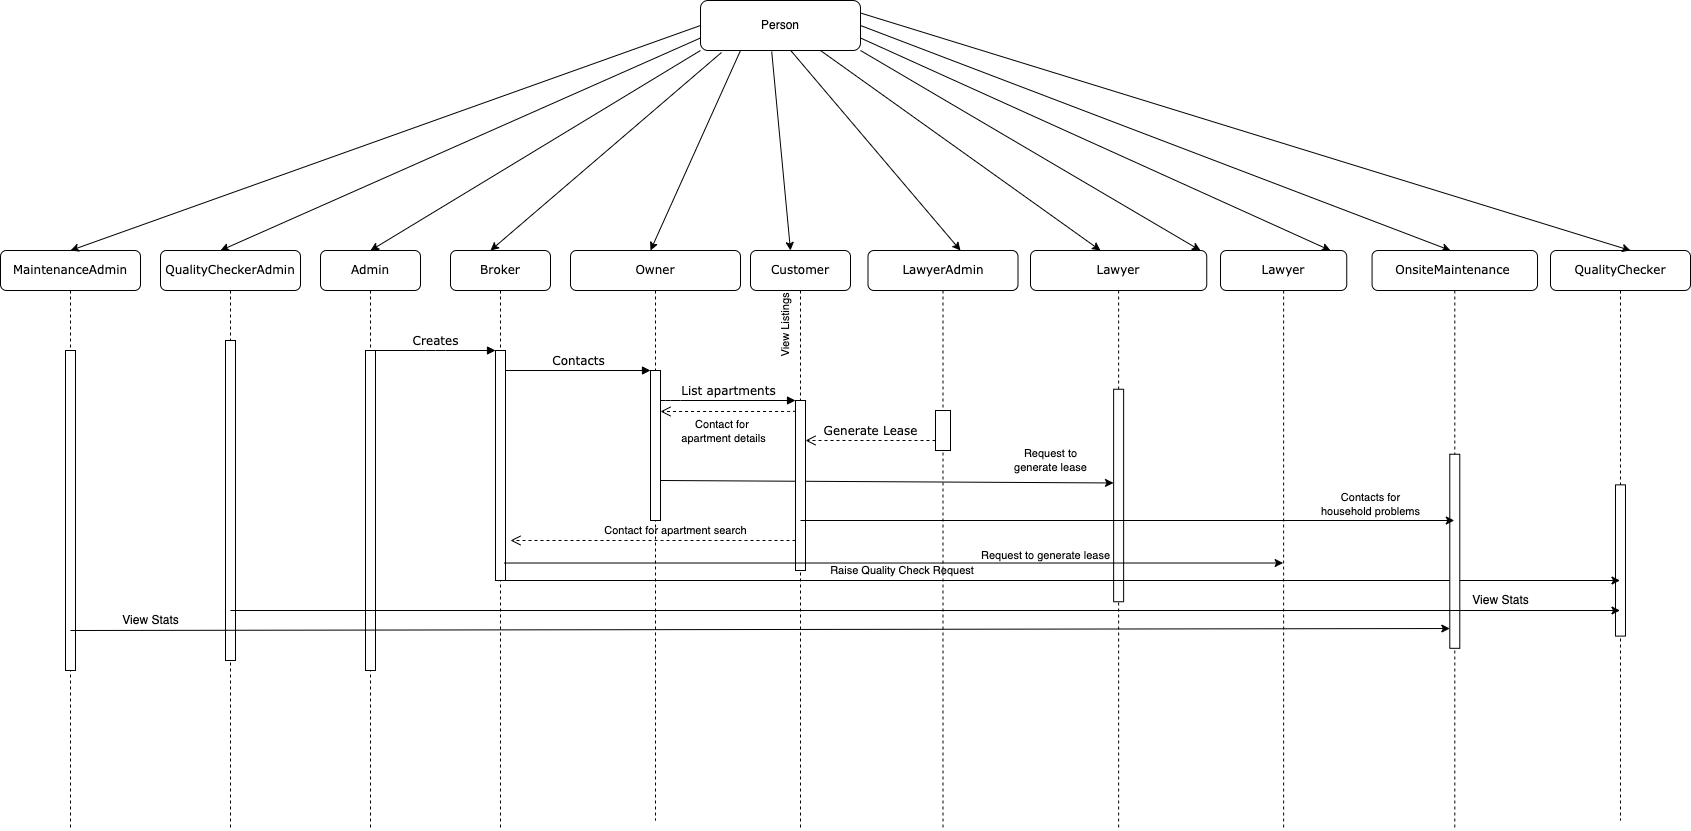

The diagram above was exported from draw.io. Its source (the exported page's mxGraphModel, read from the mxfile embedded in the PNG):
<mxGraphModel dx="2285" dy="1471" grid="1" gridSize="10" guides="1" tooltips="1" connect="1" arrows="1" fold="1" page="1" pageScale="1" pageWidth="1100" pageHeight="850" background="none" math="0" shadow="0">
  <root>
    <mxCell id="0" />
    <mxCell id="1" parent="0" />
    <mxCell id="7baba1c4bc27f4b0-2" value="Broker" style="shape=umlLifeline;perimeter=lifelinePerimeter;whiteSpace=wrap;html=1;container=1;collapsible=0;recursiveResize=0;outlineConnect=0;rounded=1;shadow=0;comic=0;labelBackgroundColor=none;strokeWidth=1;fontFamily=Verdana;fontSize=12;align=center;" parent="1" vertex="1">
      <mxGeometry x="240" y="70" width="100" height="580" as="geometry" />
    </mxCell>
    <mxCell id="7baba1c4bc27f4b0-10" value="" style="html=1;points=[];perimeter=orthogonalPerimeter;rounded=0;shadow=0;comic=0;labelBackgroundColor=none;strokeWidth=1;fontFamily=Verdana;fontSize=12;align=center;" parent="7baba1c4bc27f4b0-2" vertex="1">
      <mxGeometry x="45" y="100" width="10" height="230" as="geometry" />
    </mxCell>
    <mxCell id="7baba1c4bc27f4b0-3" value="Owner" style="shape=umlLifeline;perimeter=lifelinePerimeter;whiteSpace=wrap;html=1;container=1;collapsible=0;recursiveResize=0;outlineConnect=0;rounded=1;shadow=0;comic=0;labelBackgroundColor=none;strokeWidth=1;fontFamily=Verdana;fontSize=12;align=center;" parent="1" vertex="1">
      <mxGeometry x="360" y="70" width="170" height="570" as="geometry" />
    </mxCell>
    <mxCell id="7baba1c4bc27f4b0-13" value="" style="html=1;points=[];perimeter=orthogonalPerimeter;rounded=0;shadow=0;comic=0;labelBackgroundColor=none;strokeWidth=1;fontFamily=Verdana;fontSize=12;align=center;" parent="7baba1c4bc27f4b0-3" vertex="1">
      <mxGeometry x="80" y="120" width="10" height="150" as="geometry" />
    </mxCell>
    <mxCell id="PJfgW2mglZ0moDlubo5j-48" value="" style="html=1;verticalAlign=bottom;endArrow=open;dashed=1;endSize=8;labelBackgroundColor=none;fontFamily=Verdana;fontSize=12;edgeStyle=elbowEdgeStyle;elbow=vertical;" parent="7baba1c4bc27f4b0-3" source="7baba1c4bc27f4b0-16" edge="1">
      <mxGeometry relative="1" as="geometry">
        <mxPoint x="-60" y="290" as="targetPoint" />
        <Array as="points" />
        <mxPoint x="240" y="289.5" as="sourcePoint" />
      </mxGeometry>
    </mxCell>
    <mxCell id="PJfgW2mglZ0moDlubo5j-51" value="Contact for apartment search" style="text;html=1;align=center;verticalAlign=middle;resizable=0;points=[];autosize=1;strokeColor=none;fillColor=none;fontSize=11;" parent="7baba1c4bc27f4b0-3" vertex="1">
      <mxGeometry x="20" y="265" width="170" height="30" as="geometry" />
    </mxCell>
    <mxCell id="PJfgW2mglZ0moDlubo5j-71" value="" style="html=1;verticalAlign=bottom;endArrow=open;dashed=1;endSize=8;labelBackgroundColor=none;fontFamily=Verdana;fontSize=12;edgeStyle=elbowEdgeStyle;elbow=vertical;" parent="7baba1c4bc27f4b0-3" edge="1">
      <mxGeometry relative="1" as="geometry">
        <mxPoint x="90" y="161" as="targetPoint" />
        <Array as="points" />
        <mxPoint x="225" y="160" as="sourcePoint" />
      </mxGeometry>
    </mxCell>
    <mxCell id="PJfgW2mglZ0moDlubo5j-72" value="Contact for&amp;nbsp;&lt;br&gt;apartment details" style="edgeLabel;html=1;align=center;verticalAlign=middle;resizable=0;points=[];fontSize=11;" parent="PJfgW2mglZ0moDlubo5j-71" vertex="1" connectable="0">
      <mxGeometry x="0.0882" y="3" relative="1" as="geometry">
        <mxPoint y="16" as="offset" />
      </mxGeometry>
    </mxCell>
    <mxCell id="PJfgW2mglZ0moDlubo5j-74" value="" style="endArrow=classic;html=1;rounded=0;fontSize=11;entryX=0.559;entryY=-0.013;entryDx=0;entryDy=0;entryPerimeter=0;" parent="7baba1c4bc27f4b0-3" target="PJfgW2mglZ0moDlubo5j-29" edge="1">
      <mxGeometry width="50" height="50" relative="1" as="geometry">
        <mxPoint x="90" y="230" as="sourcePoint" />
        <mxPoint x="540" y="230" as="targetPoint" />
      </mxGeometry>
    </mxCell>
    <mxCell id="7baba1c4bc27f4b0-4" value="Customer" style="shape=umlLifeline;perimeter=lifelinePerimeter;whiteSpace=wrap;html=1;container=1;collapsible=0;recursiveResize=0;outlineConnect=0;rounded=1;shadow=0;comic=0;labelBackgroundColor=none;strokeWidth=1;fontFamily=Verdana;fontSize=12;align=center;" parent="1" vertex="1">
      <mxGeometry x="540" y="70" width="100" height="580" as="geometry" />
    </mxCell>
    <mxCell id="PJfgW2mglZ0moDlubo5j-16" value="&lt;font style=&quot;font-size: 11px;&quot;&gt;View Listings&lt;/font&gt;" style="text;html=1;align=center;verticalAlign=middle;resizable=0;points=[];autosize=1;strokeColor=none;fillColor=none;rotation=-90;" parent="7baba1c4bc27f4b0-4" vertex="1">
      <mxGeometry x="-10" y="60" width="90" height="30" as="geometry" />
    </mxCell>
    <mxCell id="7baba1c4bc27f4b0-5" value="LawyerAdmin" style="shape=umlLifeline;perimeter=lifelinePerimeter;whiteSpace=wrap;html=1;container=1;collapsible=0;recursiveResize=0;outlineConnect=0;rounded=1;shadow=0;comic=0;labelBackgroundColor=none;strokeWidth=1;fontFamily=Verdana;fontSize=12;align=center;" parent="1" vertex="1">
      <mxGeometry x="657.5" y="70" width="150" height="580" as="geometry" />
    </mxCell>
    <mxCell id="PJfgW2mglZ0moDlubo5j-45" value="Raise Quality Check Request&amp;nbsp;" style="text;html=1;align=center;verticalAlign=middle;resizable=0;points=[];autosize=1;strokeColor=none;fillColor=none;fontSize=11;" parent="7baba1c4bc27f4b0-5" vertex="1">
      <mxGeometry x="-50" y="305" width="170" height="30" as="geometry" />
    </mxCell>
    <mxCell id="7baba1c4bc27f4b0-6" value="Lawyer" style="shape=umlLifeline;perimeter=lifelinePerimeter;whiteSpace=wrap;html=1;container=1;collapsible=0;recursiveResize=0;outlineConnect=0;rounded=1;shadow=0;comic=0;labelBackgroundColor=none;strokeWidth=1;fontFamily=Verdana;fontSize=12;align=center;" parent="1" vertex="1">
      <mxGeometry x="1010" y="70" width="126.25" height="580" as="geometry" />
    </mxCell>
    <mxCell id="7baba1c4bc27f4b0-7" value="Lawyer" style="shape=umlLifeline;perimeter=lifelinePerimeter;whiteSpace=wrap;html=1;container=1;collapsible=0;recursiveResize=0;outlineConnect=0;rounded=1;shadow=0;comic=0;labelBackgroundColor=none;strokeWidth=1;fontFamily=Verdana;fontSize=12;align=center;" parent="1" vertex="1">
      <mxGeometry x="820" y="70" width="176.25" height="580" as="geometry" />
    </mxCell>
    <mxCell id="PJfgW2mglZ0moDlubo5j-56" value="Request to generate lease" style="text;html=1;align=center;verticalAlign=middle;resizable=0;points=[];autosize=1;strokeColor=none;fillColor=none;fontSize=11;" parent="7baba1c4bc27f4b0-7" vertex="1">
      <mxGeometry x="-60" y="290" width="150" height="30" as="geometry" />
    </mxCell>
    <mxCell id="PJfgW2mglZ0moDlubo5j-75" value="Request to&lt;br&gt;generate lease" style="text;html=1;align=center;verticalAlign=middle;resizable=0;points=[];autosize=1;strokeColor=none;fillColor=none;fontSize=11;" parent="7baba1c4bc27f4b0-7" vertex="1">
      <mxGeometry x="-30" y="190" width="100" height="40" as="geometry" />
    </mxCell>
    <mxCell id="PJfgW2mglZ0moDlubo5j-29" value="" style="rounded=0;whiteSpace=wrap;html=1;fontSize=11;rotation=-90;" parent="7baba1c4bc27f4b0-7" vertex="1">
      <mxGeometry x="-18.12" y="240" width="212.5" height="10" as="geometry" />
    </mxCell>
    <mxCell id="7baba1c4bc27f4b0-8" value="Admin" style="shape=umlLifeline;perimeter=lifelinePerimeter;whiteSpace=wrap;html=1;container=1;collapsible=0;recursiveResize=0;outlineConnect=0;rounded=1;shadow=0;comic=0;labelBackgroundColor=none;strokeWidth=1;fontFamily=Verdana;fontSize=12;align=center;" parent="1" vertex="1">
      <mxGeometry x="110" y="70" width="100" height="580" as="geometry" />
    </mxCell>
    <mxCell id="7baba1c4bc27f4b0-9" value="" style="html=1;points=[];perimeter=orthogonalPerimeter;rounded=0;shadow=0;comic=0;labelBackgroundColor=none;strokeWidth=1;fontFamily=Verdana;fontSize=12;align=center;" parent="7baba1c4bc27f4b0-8" vertex="1">
      <mxGeometry x="45" y="100" width="10" height="320" as="geometry" />
    </mxCell>
    <mxCell id="7baba1c4bc27f4b0-16" value="" style="html=1;points=[];perimeter=orthogonalPerimeter;rounded=0;shadow=0;comic=0;labelBackgroundColor=none;strokeWidth=1;fontFamily=Verdana;fontSize=12;align=center;" parent="1" vertex="1">
      <mxGeometry x="585" y="220" width="10" height="170" as="geometry" />
    </mxCell>
    <mxCell id="7baba1c4bc27f4b0-17" value="List apartments" style="html=1;verticalAlign=bottom;endArrow=block;labelBackgroundColor=none;fontFamily=Verdana;fontSize=12;edgeStyle=elbowEdgeStyle;elbow=vertical;" parent="1" source="7baba1c4bc27f4b0-13" target="7baba1c4bc27f4b0-16" edge="1">
      <mxGeometry relative="1" as="geometry">
        <mxPoint x="510" y="220" as="sourcePoint" />
        <Array as="points">
          <mxPoint x="460" y="220" />
        </Array>
      </mxGeometry>
    </mxCell>
    <mxCell id="7baba1c4bc27f4b0-19" value="" style="html=1;points=[];perimeter=orthogonalPerimeter;rounded=0;shadow=0;comic=0;labelBackgroundColor=none;strokeWidth=1;fontFamily=Verdana;fontSize=12;align=center;" parent="1" vertex="1">
      <mxGeometry x="725" y="230" width="15" height="40" as="geometry" />
    </mxCell>
    <mxCell id="7baba1c4bc27f4b0-21" value="Generate Lease" style="html=1;verticalAlign=bottom;endArrow=open;dashed=1;endSize=8;labelBackgroundColor=none;fontFamily=Verdana;fontSize=12;edgeStyle=elbowEdgeStyle;elbow=vertical;" parent="1" source="7baba1c4bc27f4b0-19" target="7baba1c4bc27f4b0-16" edge="1">
      <mxGeometry relative="1" as="geometry">
        <mxPoint x="650" y="306" as="targetPoint" />
        <Array as="points">
          <mxPoint x="670" y="260" />
          <mxPoint x="700" y="260" />
        </Array>
      </mxGeometry>
    </mxCell>
    <mxCell id="7baba1c4bc27f4b0-11" value="Creates" style="html=1;verticalAlign=bottom;endArrow=block;entryX=0;entryY=0;labelBackgroundColor=none;fontFamily=Verdana;fontSize=12;edgeStyle=elbowEdgeStyle;elbow=vertical;" parent="1" source="7baba1c4bc27f4b0-9" target="7baba1c4bc27f4b0-10" edge="1">
      <mxGeometry relative="1" as="geometry">
        <mxPoint x="220" y="190" as="sourcePoint" />
      </mxGeometry>
    </mxCell>
    <mxCell id="7baba1c4bc27f4b0-14" value="Contacts" style="html=1;verticalAlign=bottom;endArrow=block;entryX=0;entryY=0;labelBackgroundColor=none;fontFamily=Verdana;fontSize=12;edgeStyle=elbowEdgeStyle;elbow=vertical;" parent="1" source="7baba1c4bc27f4b0-10" target="7baba1c4bc27f4b0-13" edge="1">
      <mxGeometry relative="1" as="geometry">
        <mxPoint x="370" y="200" as="sourcePoint" />
      </mxGeometry>
    </mxCell>
    <mxCell id="PJfgW2mglZ0moDlubo5j-2" value="QualityChecker" style="shape=umlLifeline;perimeter=lifelinePerimeter;whiteSpace=wrap;html=1;container=1;collapsible=0;recursiveResize=0;outlineConnect=0;rounded=1;shadow=0;comic=0;labelBackgroundColor=none;strokeWidth=1;fontFamily=Verdana;fontSize=12;align=center;" parent="1" vertex="1">
      <mxGeometry x="1340" y="70" width="140" height="570" as="geometry" />
    </mxCell>
    <mxCell id="PJfgW2mglZ0moDlubo5j-38" value="" style="rounded=0;whiteSpace=wrap;html=1;fontSize=11;rotation=-90;" parent="PJfgW2mglZ0moDlubo5j-2" vertex="1">
      <mxGeometry x="-5.629999999999999" y="305" width="151.25" height="10" as="geometry" />
    </mxCell>
    <mxCell id="PJfgW2mglZ0moDlubo5j-4" value="Person" style="rounded=1;whiteSpace=wrap;html=1;" parent="1" vertex="1">
      <mxGeometry x="490" y="-180" width="160" height="50" as="geometry" />
    </mxCell>
    <mxCell id="PJfgW2mglZ0moDlubo5j-6" value="" style="endArrow=classic;html=1;rounded=0;exitX=0.131;exitY=1.04;exitDx=0;exitDy=0;exitPerimeter=0;" parent="1" edge="1" source="PJfgW2mglZ0moDlubo5j-4">
      <mxGeometry width="50" height="50" relative="1" as="geometry">
        <mxPoint x="550" y="-130" as="sourcePoint" />
        <mxPoint x="280" y="70" as="targetPoint" />
      </mxGeometry>
    </mxCell>
    <mxCell id="PJfgW2mglZ0moDlubo5j-7" value="" style="endArrow=classic;html=1;rounded=0;exitX=0.25;exitY=1;exitDx=0;exitDy=0;" parent="1" source="PJfgW2mglZ0moDlubo5j-4" edge="1">
      <mxGeometry width="50" height="50" relative="1" as="geometry">
        <mxPoint x="620" y="-130" as="sourcePoint" />
        <mxPoint x="440" y="70" as="targetPoint" />
      </mxGeometry>
    </mxCell>
    <mxCell id="PJfgW2mglZ0moDlubo5j-8" value="" style="endArrow=classic;html=1;rounded=0;exitX=0.445;exitY=1.02;exitDx=0;exitDy=0;exitPerimeter=0;" parent="1" source="PJfgW2mglZ0moDlubo5j-4" edge="1">
      <mxGeometry width="50" height="50" relative="1" as="geometry">
        <mxPoint x="635" y="-20" as="sourcePoint" />
        <mxPoint x="580" y="70" as="targetPoint" />
      </mxGeometry>
    </mxCell>
    <mxCell id="PJfgW2mglZ0moDlubo5j-9" value="" style="endArrow=classic;html=1;rounded=0;exitX=0.564;exitY=1;exitDx=0;exitDy=0;exitPerimeter=0;" parent="1" source="PJfgW2mglZ0moDlubo5j-4" edge="1">
      <mxGeometry width="50" height="50" relative="1" as="geometry">
        <mxPoint x="760" y="-20" as="sourcePoint" />
        <mxPoint x="750" y="70" as="targetPoint" />
        <Array as="points" />
      </mxGeometry>
    </mxCell>
    <mxCell id="PJfgW2mglZ0moDlubo5j-10" value="" style="endArrow=classic;html=1;rounded=0;exitX=0.75;exitY=1;exitDx=0;exitDy=0;" parent="1" source="PJfgW2mglZ0moDlubo5j-4" edge="1">
      <mxGeometry width="50" height="50" relative="1" as="geometry">
        <mxPoint x="910" y="-20" as="sourcePoint" />
        <mxPoint x="890" y="70" as="targetPoint" />
      </mxGeometry>
    </mxCell>
    <mxCell id="PJfgW2mglZ0moDlubo5j-14" value="" style="endArrow=classic;html=1;rounded=0;exitX=1;exitY=0.75;exitDx=0;exitDy=0;" parent="1" source="PJfgW2mglZ0moDlubo5j-4" edge="1">
      <mxGeometry width="50" height="50" relative="1" as="geometry">
        <mxPoint x="1150" y="-20" as="sourcePoint" />
        <mxPoint x="1120" y="70" as="targetPoint" />
      </mxGeometry>
    </mxCell>
    <mxCell id="PJfgW2mglZ0moDlubo5j-19" value="" style="endArrow=classic;html=1;rounded=0;fontSize=11;entryX=1;entryY=1;entryDx=0;entryDy=0;exitX=1;exitY=1;exitDx=0;exitDy=0;" parent="1" source="PJfgW2mglZ0moDlubo5j-4" edge="1">
      <mxGeometry width="50" height="50" relative="1" as="geometry">
        <mxPoint x="1040" y="20" as="sourcePoint" />
        <mxPoint x="990" y="70" as="targetPoint" />
      </mxGeometry>
    </mxCell>
    <mxCell id="PJfgW2mglZ0moDlubo5j-21" value="" style="endArrow=classic;html=1;rounded=0;fontSize=11;entryX=1;entryY=0.5;entryDx=0;entryDy=0;exitX=1;exitY=0.5;exitDx=0;exitDy=0;" parent="1" source="PJfgW2mglZ0moDlubo5j-4" edge="1">
      <mxGeometry width="50" height="50" relative="1" as="geometry">
        <mxPoint x="1290" y="20" as="sourcePoint" />
        <mxPoint x="1240" y="70" as="targetPoint" />
      </mxGeometry>
    </mxCell>
    <mxCell id="PJfgW2mglZ0moDlubo5j-27" value="" style="endArrow=classic;html=1;rounded=0;fontSize=11;entryX=0;entryY=0.5;entryDx=0;entryDy=0;exitX=0;exitY=1;exitDx=0;exitDy=0;" parent="1" source="PJfgW2mglZ0moDlubo5j-4" edge="1">
      <mxGeometry width="50" height="50" relative="1" as="geometry">
        <mxPoint x="210" y="20" as="sourcePoint" />
        <mxPoint x="160" y="70" as="targetPoint" />
      </mxGeometry>
    </mxCell>
    <mxCell id="PJfgW2mglZ0moDlubo5j-41" value="" style="endArrow=classic;html=1;rounded=0;fontSize=11;" parent="1" target="PJfgW2mglZ0moDlubo5j-2" edge="1">
      <mxGeometry width="50" height="50" relative="1" as="geometry">
        <mxPoint x="295" y="400" as="sourcePoint" />
        <mxPoint x="1250" y="400" as="targetPoint" />
      </mxGeometry>
    </mxCell>
    <mxCell id="PJfgW2mglZ0moDlubo5j-55" value="" style="endArrow=classic;html=1;rounded=0;fontSize=11;exitX=0.9;exitY=0.924;exitDx=0;exitDy=0;exitPerimeter=0;" parent="1" source="7baba1c4bc27f4b0-10" target="7baba1c4bc27f4b0-6" edge="1">
      <mxGeometry width="50" height="50" relative="1" as="geometry">
        <mxPoint x="300" y="385" as="sourcePoint" />
        <mxPoint x="350" y="335" as="targetPoint" />
      </mxGeometry>
    </mxCell>
    <mxCell id="PJfgW2mglZ0moDlubo5j-57" value="OnsiteMaintenance&amp;nbsp;" style="shape=umlLifeline;perimeter=lifelinePerimeter;whiteSpace=wrap;html=1;container=1;collapsible=0;recursiveResize=0;outlineConnect=0;rounded=1;shadow=0;comic=0;labelBackgroundColor=none;strokeWidth=1;fontFamily=Verdana;fontSize=12;align=center;" parent="1" vertex="1">
      <mxGeometry x="1161.56" y="70" width="165.46" height="580" as="geometry" />
    </mxCell>
    <mxCell id="PJfgW2mglZ0moDlubo5j-58" value="" style="rounded=0;whiteSpace=wrap;html=1;fontSize=11;rotation=-90;" parent="PJfgW2mglZ0moDlubo5j-57" vertex="1">
      <mxGeometry x="-14.3" y="295.78" width="194.06" height="10" as="geometry" />
    </mxCell>
    <mxCell id="PJfgW2mglZ0moDlubo5j-61" value="Contacts for &lt;br&gt;household problems" style="text;html=1;align=center;verticalAlign=middle;resizable=0;points=[];autosize=1;strokeColor=none;fillColor=none;fontSize=11;" parent="PJfgW2mglZ0moDlubo5j-57" vertex="1">
      <mxGeometry x="-61.559999999999945" y="234.38" width="120" height="40" as="geometry" />
    </mxCell>
    <mxCell id="PJfgW2mglZ0moDlubo5j-59" value="" style="endArrow=classic;html=1;rounded=0;fontSize=11;entryX=1;entryY=0.25;entryDx=0;entryDy=0;exitX=1;exitY=0.25;exitDx=0;exitDy=0;" parent="1" source="PJfgW2mglZ0moDlubo5j-4" edge="1">
      <mxGeometry width="50" height="50" relative="1" as="geometry">
        <mxPoint x="1470" y="20" as="sourcePoint" />
        <mxPoint x="1420" y="70" as="targetPoint" />
      </mxGeometry>
    </mxCell>
    <mxCell id="PJfgW2mglZ0moDlubo5j-60" value="" style="endArrow=classic;html=1;rounded=0;fontSize=11;" parent="1" target="PJfgW2mglZ0moDlubo5j-57" edge="1">
      <mxGeometry width="50" height="50" relative="1" as="geometry">
        <mxPoint x="590" y="340" as="sourcePoint" />
        <mxPoint x="640" y="290" as="targetPoint" />
      </mxGeometry>
    </mxCell>
    <mxCell id="AQ2YUXCpcnYmKmWDYXqW-1" value="QualityCheckerAdmin" style="shape=umlLifeline;perimeter=lifelinePerimeter;whiteSpace=wrap;html=1;container=1;collapsible=0;recursiveResize=0;outlineConnect=0;rounded=1;shadow=0;comic=0;labelBackgroundColor=none;strokeWidth=1;fontFamily=Verdana;fontSize=12;align=center;" vertex="1" parent="1">
      <mxGeometry x="-50" y="70" width="140" height="580" as="geometry" />
    </mxCell>
    <mxCell id="AQ2YUXCpcnYmKmWDYXqW-2" value="" style="html=1;points=[];perimeter=orthogonalPerimeter;rounded=0;shadow=0;comic=0;labelBackgroundColor=none;strokeWidth=1;fontFamily=Verdana;fontSize=12;align=center;" vertex="1" parent="AQ2YUXCpcnYmKmWDYXqW-1">
      <mxGeometry x="65" y="90" width="10" height="320" as="geometry" />
    </mxCell>
    <mxCell id="AQ2YUXCpcnYmKmWDYXqW-14" value="" style="endArrow=classic;html=1;rounded=0;" edge="1" parent="AQ2YUXCpcnYmKmWDYXqW-1" target="PJfgW2mglZ0moDlubo5j-2">
      <mxGeometry width="50" height="50" relative="1" as="geometry">
        <mxPoint x="70" y="360" as="sourcePoint" />
        <mxPoint x="120" y="310" as="targetPoint" />
      </mxGeometry>
    </mxCell>
    <mxCell id="AQ2YUXCpcnYmKmWDYXqW-5" value="MaintenanceAdmin" style="shape=umlLifeline;perimeter=lifelinePerimeter;whiteSpace=wrap;html=1;container=1;collapsible=0;recursiveResize=0;outlineConnect=0;rounded=1;shadow=0;comic=0;labelBackgroundColor=none;strokeWidth=1;fontFamily=Verdana;fontSize=12;align=center;" vertex="1" parent="1">
      <mxGeometry x="-210" y="70" width="140" height="580" as="geometry" />
    </mxCell>
    <mxCell id="AQ2YUXCpcnYmKmWDYXqW-6" value="" style="html=1;points=[];perimeter=orthogonalPerimeter;rounded=0;shadow=0;comic=0;labelBackgroundColor=none;strokeWidth=1;fontFamily=Verdana;fontSize=12;align=center;" vertex="1" parent="AQ2YUXCpcnYmKmWDYXqW-5">
      <mxGeometry x="65" y="100" width="10" height="320" as="geometry" />
    </mxCell>
    <mxCell id="AQ2YUXCpcnYmKmWDYXqW-10" value="" style="endArrow=classic;html=1;rounded=0;entryX=0.102;entryY=0.001;entryDx=0;entryDy=0;entryPerimeter=0;" edge="1" parent="AQ2YUXCpcnYmKmWDYXqW-5" target="PJfgW2mglZ0moDlubo5j-58">
      <mxGeometry width="50" height="50" relative="1" as="geometry">
        <mxPoint x="70" y="380" as="sourcePoint" />
        <mxPoint x="1430" y="380" as="targetPoint" />
      </mxGeometry>
    </mxCell>
    <mxCell id="AQ2YUXCpcnYmKmWDYXqW-7" value="" style="endArrow=classic;html=1;rounded=0;entryX=0;entryY=0.25;entryDx=0;entryDy=0;exitX=0;exitY=0.75;exitDx=0;exitDy=0;" edge="1" parent="1" source="PJfgW2mglZ0moDlubo5j-4">
      <mxGeometry width="50" height="50" relative="1" as="geometry">
        <mxPoint x="60" y="20" as="sourcePoint" />
        <mxPoint x="10" y="70" as="targetPoint" />
      </mxGeometry>
    </mxCell>
    <mxCell id="AQ2YUXCpcnYmKmWDYXqW-8" value="" style="endArrow=classic;html=1;rounded=0;entryX=0;entryY=0;entryDx=0;entryDy=0;exitX=0;exitY=0.5;exitDx=0;exitDy=0;" edge="1" parent="1" source="PJfgW2mglZ0moDlubo5j-4">
      <mxGeometry width="50" height="50" relative="1" as="geometry">
        <mxPoint x="-90" y="20" as="sourcePoint" />
        <mxPoint x="-140" y="70" as="targetPoint" />
      </mxGeometry>
    </mxCell>
    <mxCell id="AQ2YUXCpcnYmKmWDYXqW-11" value="View Stats" style="text;html=1;align=center;verticalAlign=middle;resizable=0;points=[];autosize=1;strokeColor=none;fillColor=none;" vertex="1" parent="1">
      <mxGeometry x="-100" y="425" width="80" height="30" as="geometry" />
    </mxCell>
    <mxCell id="AQ2YUXCpcnYmKmWDYXqW-15" value="View Stats" style="text;html=1;align=center;verticalAlign=middle;resizable=0;points=[];autosize=1;strokeColor=none;fillColor=none;" vertex="1" parent="1">
      <mxGeometry x="1250" y="405" width="80" height="30" as="geometry" />
    </mxCell>
  </root>
</mxGraphModel>